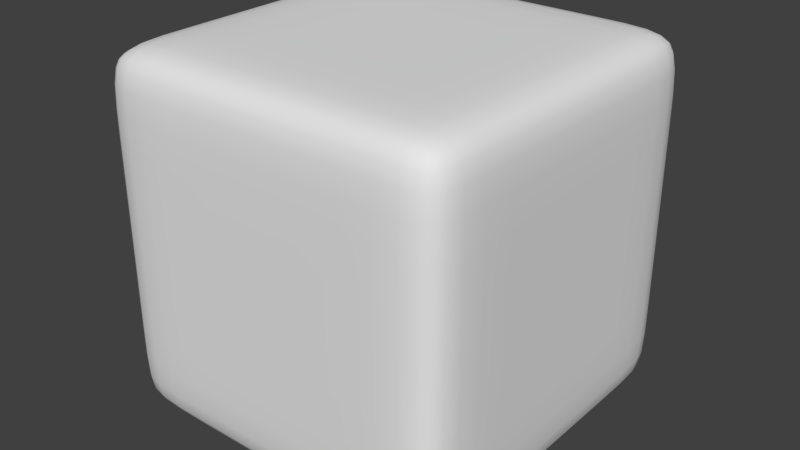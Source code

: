 # Source: RoundedCubeLowPoly.blend  (saved by Blender 2.78.0; exported with 4.5.12 LTS)
import bpy
from mathutils import Matrix  # noqa: F401  (used for matrix-valued properties, if any)

bpy.ops.wm.read_factory_settings(use_empty=True)
scene = bpy.context.scene
scene.name = 'Scene'

# ---- collections
col_collection_1 = bpy.data.collections.new('Collection 1'); scene.collection.children.link(col_collection_1)

# ---- world
world_world = bpy.data.worlds.new('World'); scene.world = world_world
world_world.color = (0.05088, 0.05088, 0.05088)
world_world.use_sun_shadow = False
world_world.sun_shadow_jitter_overblur = 0.0
world_world.cycles.sampling_method = 'MANUAL'

# ---- meshes
me_cube_001 = bpy.data.meshes.new('Cube.001')
me_cube_001.from_pydata([(-0.5, -0.5, 0.0), (-0.5, -0.5, 1.0), (-0.5, 0.5, 0.0), (-0.5, 0.5, 1.0), (0.5, -0.5, 0.0), (0.5, -0.5, 1.0), (0.5, 0.5, 0.0), (0.5, 0.5, 1.0), (-0.5, -0.5, 0.1667), (-0.5, -0.5, 0.8333), (-0.5, 0.5, 0.8333), (-0.5, 0.5, 0.1667), (0.5, 0.5, 0.8333), (0.5, 0.5, 0.1667), (0.5, -0.5, 0.8333), (0.5, -0.5, 0.1667), (0.3333, 0.5, 0.0), (-0.3333, 0.5, 0.0), (-0.3333, 0.5, 1.0), (0.3333, 0.5, 1.0), (-0.3333, -0.5, 0.0), (0.3333, -0.5, 0.0), (0.3333, -0.5, 1.0), (-0.3333, -0.5, 1.0), (0.3333, -0.5, 0.1667), (-0.3333, -0.5, 0.1667), (0.3333, -0.5, 0.8333), (-0.3333, -0.5, 0.8333), (-0.3333, 0.5, 0.1667), (0.3333, 0.5, 0.1667), (-0.3333, 0.5, 0.8333), (0.3333, 0.5, 0.8333), (-0.5, 0.3333, 0.0), (-0.5, -0.3333, 0.0), (-0.5, -0.3333, 1.0), (-0.5, 0.3333, 1.0), (0.5, -0.3333, 0.0), (0.5, 0.3333, 0.0), (0.5, 0.3333, 1.0), (0.5, -0.3333, 1.0), (0.5, 0.3333, 0.1667), (0.5, -0.3333, 0.1667), (0.5, 0.3333, 0.8333), (0.5, -0.3333, 0.8333), (-0.5, -0.3333, 0.1667), (-0.5, 0.3333, 0.1667), (-0.5, -0.3333, 0.8333), (-0.5, 0.3333, 0.8333), (0.3333, 0.3333, 1.0), (0.3333, -0.3333, 1.0), (-0.3333, 0.3333, 1.0), (-0.3333, -0.3333, 1.0), (-0.3333, 0.3333, 0.0), (-0.3333, -0.3333, 0.0), (0.3333, 0.3333, 0.0), (0.3333, -0.3333, 0.0)], [], [(47, 35, 3, 10), (31, 19, 7, 12), (43, 39, 5, 14), (27, 23, 1, 9), (55, 36, 4, 21), (51, 34, 1, 23), (20, 25, 8, 0), (25, 27, 9, 8), (36, 41, 15, 4), (41, 43, 14, 15), (16, 29, 13, 6), (29, 31, 12, 13), (32, 45, 11, 2), (45, 47, 10, 11), (11, 10, 30, 28), (28, 30, 31, 29), (2, 11, 28, 17), (17, 28, 29, 16), (15, 14, 26, 24), (24, 26, 27, 25), (4, 15, 24, 21), (21, 24, 25, 20), (39, 49, 22, 5), (49, 51, 23, 22), (33, 53, 20, 0), (53, 55, 21, 20), (14, 5, 22, 26), (26, 22, 23, 27), (10, 3, 18, 30), (30, 18, 19, 31), (17, 16, 54, 52), (52, 54, 55, 53), (2, 17, 52, 32), (32, 52, 53, 33), (19, 18, 50, 48), (48, 50, 51, 49), (7, 19, 48, 38), (38, 48, 49, 39), (8, 9, 46, 44), (44, 46, 47, 45), (0, 8, 44, 33), (33, 44, 45, 32), (13, 12, 42, 40), (40, 42, 43, 41), (6, 13, 40, 37), (37, 40, 41, 36), (18, 3, 35, 50), (50, 35, 34, 51), (16, 6, 37, 54), (54, 37, 36, 55), (12, 7, 38, 42), (42, 38, 39, 43), (9, 1, 34, 46), (46, 34, 35, 47)])
me_cube_001.polygons.foreach_set('use_smooth', [True] * 54)
_uv = me_cube_001.uv_layers.new(name='UVMap')
_uv.uv.foreach_set('vector', [0.6666, 0.6666, 0.75, 0.6666, 0.75, 0.75, 0.6666, 0.75, 0.3334, 0.9166, 0.3334, 0.9999, 0.25, 0.9999, 0.25, 0.9166, 0.08341, 0.5833, 8.664e-05, 0.5833, 8.667e-05, 0.5, 0.08341, 0.5, 0.4167, 0.3334, 0.4167, 0.25, 0.5, 0.25, 0.5, 0.3334, 0.3334, 0.5833, 0.25, 0.5833, 0.25, 0.5, 0.3334, 0.5, 0.4167, 0.1667, 0.5, 0.1667, 0.5, 0.25, 0.4167, 0.25, 0.4167, 0.5, 0.4167, 0.4167, 0.5, 0.4167, 0.5, 0.5, 0.4167, 0.4167, 0.4167, 0.3334, 0.5, 0.3334, 0.5, 0.4167, 0.25, 0.5833, 0.1667, 0.5833, 0.1667, 0.5, 0.25, 0.5, 0.1667, 0.5833, 0.08341, 0.5833, 0.08341, 0.5, 0.1667, 0.5, 0.3334, 0.75, 0.3334, 0.8333, 0.25, 0.8333, 0.25, 0.75, 0.3334, 0.8333, 0.3334, 0.9166, 0.25, 0.9166, 0.25, 0.8333, 0.5, 0.6666, 0.5833, 0.6666, 0.5833, 0.75, 0.5, 0.75, 0.5833, 0.6666, 0.6666, 0.6666, 0.6666, 0.75, 0.5833, 0.75, 0.5, 0.8333, 0.5, 0.9166, 0.4167, 0.9166, 0.4167, 0.8333, 0.4167, 0.8333, 0.4167, 0.9166, 0.3334, 0.9166, 0.3334, 0.8333, 0.5, 0.75, 0.5, 0.8333, 0.4167, 0.8333, 0.4167, 0.75, 0.4167, 0.75, 0.4167, 0.8333, 0.3334, 0.8333, 0.3334, 0.75, 0.25, 0.4167, 0.25, 0.3334, 0.3334, 0.3334, 0.3334, 0.4167, 0.3334, 0.4167, 0.3334, 0.3334, 0.4167, 0.3334, 0.4167, 0.4167, 0.25, 0.5, 0.25, 0.4167, 0.3334, 0.4167, 0.3334, 0.5, 0.3334, 0.5, 0.3334, 0.4167, 0.4167, 0.4167, 0.4167, 0.5, 0.25, 0.1667, 0.3334, 0.1667, 0.3334, 0.25, 0.25, 0.25, 0.3334, 0.1667, 0.4167, 0.1667, 0.4167, 0.25, 0.3334, 0.25, 0.5, 0.5833, 0.4167, 0.5833, 0.4167, 0.5, 0.5, 0.5, 0.4167, 0.5833, 0.3334, 0.5833, 0.3334, 0.5, 0.4167, 0.5, 0.25, 0.3334, 0.25, 0.25, 0.3334, 0.25, 0.3334, 0.3334, 0.3334, 0.3334, 0.3334, 0.25, 0.4167, 0.25, 0.4167, 0.3334, 0.5, 0.9166, 0.5, 0.9999, 0.4167, 0.9999, 0.4167, 0.9166, 0.4167, 0.9166, 0.4167, 0.9999, 0.3334, 0.9999, 0.3334, 0.9166, 0.4167, 0.75, 0.3334, 0.75, 0.3334, 0.6666, 0.4167, 0.6666, 0.4167, 0.6666, 0.3334, 0.6666, 0.3334, 0.5833, 0.4167, 0.5833, 0.5, 0.75, 0.4167, 0.75, 0.4167, 0.6666, 0.5, 0.6666, 0.5, 0.6666, 0.4167, 0.6666, 0.4167, 0.5833, 0.5, 0.5833, 0.3334, 8.659e-05, 0.4167, 8.659e-05, 0.4167, 0.08341, 0.3334, 0.08341, 0.3334, 0.08341, 0.4167, 0.08341, 0.4167, 0.1667, 0.3334, 0.1667, 0.25, 8.659e-05, 0.3334, 8.659e-05, 0.3334, 0.08341, 0.25, 0.08341, 0.25, 0.08341, 0.3334, 0.08341, 0.3334, 0.1667, 0.25, 0.1667, 0.5833, 0.5, 0.6666, 0.5, 0.6666, 0.5833, 0.5833, 0.5833, 0.5833, 0.5833, 0.6666, 0.5833, 0.6666, 0.6666, 0.5833, 0.6666, 0.5, 0.5, 0.5833, 0.5, 0.5833, 0.5833, 0.5, 0.5833, 0.5, 0.5833, 0.5833, 0.5833, 0.5833, 0.6666, 0.5, 0.6666, 0.1667, 0.75, 0.08341, 0.75, 0.08341, 0.6666, 0.1667, 0.6666, 0.1667, 0.6666, 0.08341, 0.6666, 0.08341, 0.5833, 0.1667, 0.5833, 0.25, 0.75, 0.1667, 0.75, 0.1667, 0.6666, 0.25, 0.6666, 0.25, 0.6666, 0.1667, 0.6666, 0.1667, 0.5833, 0.25, 0.5833, 0.4167, 8.659e-05, 0.5, 8.659e-05, 0.5, 0.08341, 0.4167, 0.08341, 0.4167, 0.08341, 0.5, 0.08341, 0.5, 0.1667, 0.4167, 0.1667, 0.3334, 0.75, 0.25, 0.75, 0.25, 0.6666, 0.3334, 0.6666, 0.3334, 0.6666, 0.25, 0.6666, 0.25, 0.5833, 0.3334, 0.5833, 0.08341, 0.75, 8.659e-05, 0.75, 8.662e-05, 0.6666, 0.08341, 0.6666, 0.08341, 0.6666, 8.662e-05, 0.6666, 8.664e-05, 0.5833, 0.08341, 0.5833, 0.6666, 0.5, 0.75, 0.5, 0.75, 0.5833, 0.6666, 0.5833, 0.6666, 0.5833, 0.75, 0.5833, 0.75, 0.6666, 0.6666, 0.6666])
me_cube_001.use_remesh_preserve_volume = False
me_cube_001.use_remesh_preserve_attributes = False
me_cube_001.use_mirror_vertex_groups = False
me_cube_001.update()

# ---- objects
ob_cube = bpy.data.objects.new('Cube', me_cube_001)

# ---- transforms, parenting, visibility, modifiers, constraints
ob_cube.location = (0.0, 0.0, 0.0)
ob_cube.lineart.crease_threshold = 0.0
_m = ob_cube.modifiers.new('Subsurf', 'SUBSURF')
_m.uv_smooth = 'PRESERVE_CORNERS'
_m.quality = 2
_m.show_only_control_edges = False

# ---- collection membership
col_collection_1.objects.link(ob_cube)

# ---- scene / render settings (as saved in the file)
scene.frame_start = 1; scene.frame_end = 250; scene.frame_set(1)
scene.render.engine = 'BLENDER_EEVEE_NEXT'
scene.render.resolution_percentage = 50
scene.render.dither_intensity = 0.0
scene.cycles.use_denoising = False
scene.cycles.samples = 128
scene.cycles.sampling_pattern = 'TABULATED_SOBOL'
scene.cycles.light_sampling_threshold = 0.0
scene.cycles.use_adaptive_sampling = False
scene.cycles.use_light_tree = False
scene.cycles.blur_glossy = 0.0
scene.cycles.sample_clamp_indirect = 0.0
scene.view_settings.view_transform = 'Standard'
bpy.context.view_layer.update()

# ---- added for rendering (the .blend has no active camera and no usable light): camera, sun
cam_auto = bpy.data.cameras.new('AutoCamera')
cam_auto.lens = 50.0
cam_auto.sensor_width = 36.0
cam_auto.clip_end = 1000.0
ob_auto_camera = bpy.data.objects.new('AutoCamera', cam_auto)
scene.collection.objects.link(ob_auto_camera)
ob_auto_camera.location = (1.60254, -1.92304, 1.78203)
ob_auto_camera.rotation_euler = (1.09748, -7.21219e-08, 0.694738)
scene.camera = ob_auto_camera
light_auto_sun = bpy.data.lights.new('AutoSun', 'SUN')
light_auto_sun.energy = 3.0
light_auto_sun.angle = 0.0523599
ob_auto_sun = bpy.data.objects.new('AutoSun', light_auto_sun)
scene.collection.objects.link(ob_auto_sun)
ob_auto_sun.rotation_euler = (0.872665, 0.174533, 0.523599)
bpy.context.view_layer.update()

